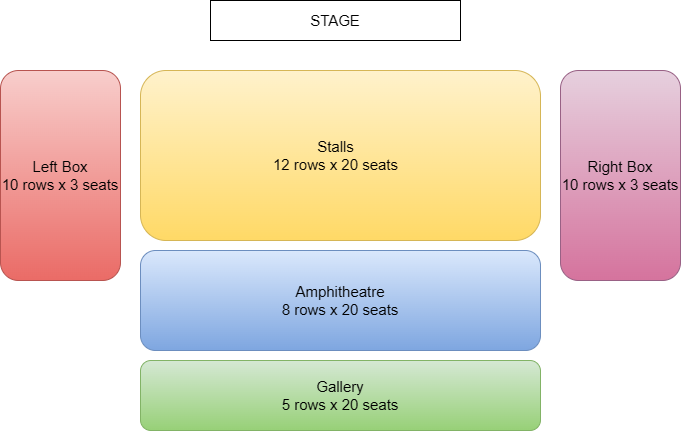

The diagram above was exported from draw.io. Its source (the exported page's mxGraphModel, read from the mxfile embedded in the PNG):
<mxGraphModel dx="1048" dy="522" grid="1" gridSize="10" guides="1" tooltips="1" connect="1" arrows="1" fold="1" page="1" pageScale="1" pageWidth="827" pageHeight="1169" math="0" shadow="0">
  <root>
    <mxCell id="0" />
    <mxCell id="1" parent="0" />
    <mxCell id="rHzRTGR7OozK66_uoN3c-1" value="&lt;font style=&quot;font-size: 15px;&quot;&gt;STAGE&lt;/font&gt;" style="rounded=0;whiteSpace=wrap;html=1;" parent="1" vertex="1">
      <mxGeometry x="270" y="40" width="250" height="40" as="geometry" />
    </mxCell>
    <mxCell id="rHzRTGR7OozK66_uoN3c-2" value="" style="rounded=1;whiteSpace=wrap;html=1;fillColor=#fff2cc;strokeColor=#d6b656;gradientColor=#ffd966;" parent="1" vertex="1">
      <mxGeometry x="200" y="110" width="400" height="170" as="geometry" />
    </mxCell>
    <mxCell id="rHzRTGR7OozK66_uoN3c-3" value="&lt;div style=&quot;font-size: 15px;&quot;&gt;Amphitheatre&lt;br&gt;&lt;/div&gt;&lt;div&gt;&lt;span style=&quot;font-size: 15px; background-color: initial;&quot;&gt;8 rows x 20 seats&lt;/span&gt;&lt;/div&gt;" style="rounded=1;whiteSpace=wrap;html=1;fillColor=#dae8fc;strokeColor=#6c8ebf;gradientColor=#7ea6e0;" parent="1" vertex="1">
      <mxGeometry x="200" y="290" width="400" height="100" as="geometry" />
    </mxCell>
    <mxCell id="rHzRTGR7OozK66_uoN3c-6" value="&lt;div style=&quot;font-size: 15px;&quot;&gt;&lt;font style=&quot;font-size: 15px;&quot;&gt;Gallery&lt;br&gt;&lt;/font&gt;&lt;/div&gt;&lt;div style=&quot;font-size: 15px;&quot;&gt;&lt;span style=&quot;background-color: initial;&quot;&gt;&lt;font style=&quot;font-size: 15px;&quot;&gt;5 rows x 20 seats&lt;/font&gt;&lt;/span&gt;&lt;/div&gt;" style="rounded=1;whiteSpace=wrap;html=1;fillColor=#d5e8d4;gradientColor=#97d077;strokeColor=#82b366;" parent="1" vertex="1">
      <mxGeometry x="200" y="400" width="400" height="70" as="geometry" />
    </mxCell>
    <mxCell id="rHzRTGR7OozK66_uoN3c-9" value="&lt;div style=&quot;font-size: 15px;&quot;&gt;&lt;font style=&quot;font-size: 15px;&quot;&gt;Stalls&lt;/font&gt;&lt;/div&gt;&lt;div style=&quot;font-size: 15px;&quot;&gt;&lt;font style=&quot;font-size: 15px;&quot;&gt;12 rows x 20 seats &lt;/font&gt;&lt;br&gt;&lt;/div&gt;" style="text;html=1;align=center;verticalAlign=middle;whiteSpace=wrap;rounded=0;" parent="1" vertex="1">
      <mxGeometry x="312.5" y="180" width="165" height="30" as="geometry" />
    </mxCell>
    <mxCell id="rHzRTGR7OozK66_uoN3c-10" value="&lt;div style=&quot;font-size: 15px;&quot;&gt;&lt;font style=&quot;font-size: 15px;&quot;&gt;Left Box&lt;/font&gt;&lt;/div&gt;&lt;div style=&quot;font-size: 15px;&quot;&gt;&lt;span style=&quot;background-color: initial;&quot;&gt;10 rows x 3 seats&lt;/span&gt;&lt;/div&gt;" style="rounded=1;whiteSpace=wrap;html=1;fillColor=#f8cecc;gradientColor=#ea6b66;strokeColor=#b85450;" parent="1" vertex="1">
      <mxGeometry x="60" y="110" width="120" height="210" as="geometry" />
    </mxCell>
    <mxCell id="rHzRTGR7OozK66_uoN3c-11" value="&lt;div style=&quot;font-size: 15px;&quot;&gt;Right Box&lt;/div&gt;&lt;div style=&quot;font-size: 15px;&quot;&gt;10 rows x 3 seats&lt;/div&gt;" style="rounded=1;whiteSpace=wrap;html=1;fillColor=#e6d0de;gradientColor=#d5739d;strokeColor=#996185;" parent="1" vertex="1">
      <mxGeometry x="620" y="110" width="120" height="210" as="geometry" />
    </mxCell>
  </root>
</mxGraphModel>